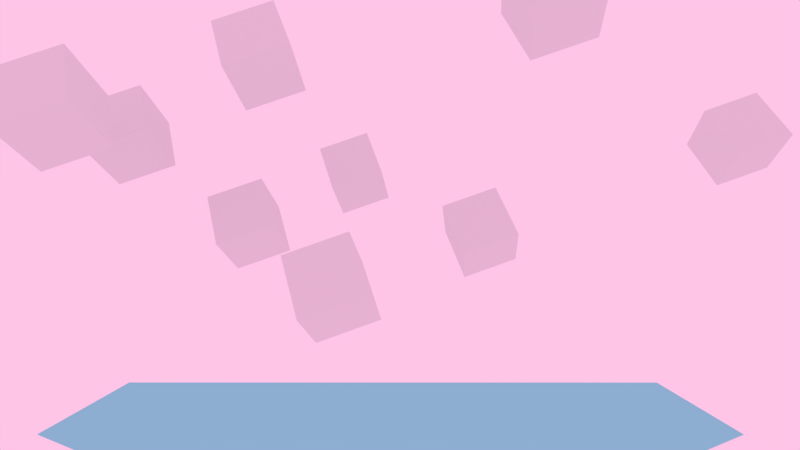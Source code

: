 # Source: Bad_reality.blend  (saved by Blender 2.79.7; exported with 4.5.12 LTS)
import bpy
from mathutils import Matrix  # noqa: F401  (used for matrix-valued properties, if any)

bpy.ops.wm.read_factory_settings(use_empty=True)
scene = bpy.context.scene
scene.name = 'Scene'

# ---- collections
col_collection_1 = bpy.data.collections.new('Collection 1'); scene.collection.children.link(col_collection_1)

# ---- materials (node trees are filled in below, after node groups)
mat_a = bpy.data.materials.new('a')
mat_a.alpha_threshold = 0.0
mat_a.use_transparent_shadow = False
mat_a.diffuse_color = (0.2686, 0.7546, 0.8, 1.0)
mat_a.roughness = 0.5
mat_rock = bpy.data.materials.new('Rock')
mat_rock.alpha_threshold = 0.0
mat_rock.use_transparent_shadow = False
mat_rock.roughness = 0.5

# ---- material node trees

# ---- world
world_world = bpy.data.worlds.new('World'); scene.world = world_world
world_world.color = (1.0, 0.5552, 0.8003)
world_world.use_sun_shadow = False
world_world.sun_shadow_jitter_overblur = 0.0

# ---- cameras
cam_camera = bpy.data.cameras.new('Camera')
cam_camera.clip_end = 100.0
cam_camera.lens = 22.85
cam_camera.sensor_width = 32.0
cam_camera.sensor_height = 18.0
cam_camera.ortho_scale = 7.314
cam_camera.lens_unit = 'FOV'
cam_camera.dof.focus_distance = 0.0
cam_camera.dof.aperture_fstop = 128.0

# ---- meshes
me_plane = bpy.data.meshes.new('Plane')
me_plane.from_pydata([(-2.837, -0.7799, -2.097), (2.837, -0.7799, -2.097), (-2.837, 0.7799, -2.097), (2.837, 0.7799, -2.097), (0.0, 0.0, -3.765)], [], [(0, 2, 3, 1), (2, 0, 4), (3, 2, 4), (0, 1, 4), (1, 3, 4)])
_uv = me_plane.uv_layers.new(name='UVMap')
_uv.uv.foreach_set('vector', [0.0, 0.3625, 0.0, 0.6375, 1.0, 0.6375, 1.0, 0.3625, 0.0, 0.6375, 0.0, 0.3625, 0.5, 0.5, 1.0, 0.5784, 0.0, 0.5784, 0.5, 0.2843, 0.0, 0.5784, 1.0, 0.5784, 0.5, 0.2843, 1.0, 0.3625, 1.0, 0.6375, 0.5, 0.5])
me_plane.materials.append(mat_a)
me_plane.use_remesh_preserve_volume = False
me_plane.use_remesh_preserve_attributes = False
me_plane.use_mirror_vertex_groups = False
me_plane.update()
me_cube_001 = bpy.data.meshes.new('Cube.001')
me_cube_001.from_pydata([(-1.0, -1.0, -1.0), (-1.0, -1.0, 1.0), (-1.0, 1.0, -1.0), (-1.0, 1.0, 1.0), (1.0, -1.0, -1.0), (1.0, -1.0, 1.0), (1.0, 1.0, -1.0), (1.0, 1.0, 1.0), (-3.556, 1.957, 2.013), (-3.556, 1.957, 4.013), (-3.556, 3.957, 2.013), (-3.556, 3.957, 4.013), (-1.556, 1.957, 2.013), (-1.556, 1.957, 4.013), (-1.556, 3.957, 2.013), (-1.556, 3.957, 4.013), (-3.774, -0.0534, 5.729), (-3.774, -0.0534, 7.729), (-3.774, 1.947, 5.729), (-3.774, 1.947, 7.729), (-1.774, -0.0534, 5.729), (-1.774, -0.0534, 7.729), (-1.774, 1.947, 5.729), (-1.774, 1.947, 7.729), (1.495, -5.698, 1.532), (1.495, -5.698, 3.532), (1.495, -3.698, 1.532), (1.495, -3.698, 3.532), (3.495, -5.698, 1.532), (3.495, -5.698, 3.532), (3.495, -3.698, 1.532), (3.495, -3.698, 3.532), (1.582, 1.625, 3.745), (1.582, 1.625, 5.745), (1.582, 3.625, 3.745), (1.582, 3.625, 5.745), (3.582, 1.625, 3.745), (3.582, 1.625, 5.745), (3.582, 3.625, 3.745), (3.582, 3.625, 5.745), (9.644, -1.682, 5.504), (9.644, -1.682, 7.504), (9.644, 0.3183, 5.504), (9.644, 0.3183, 7.504), (11.64, -1.682, 5.504), (11.64, -1.682, 7.504), (11.64, 0.3183, 5.504), (11.64, 0.3183, 7.504), (16.54, -3.958, -1.724), (16.54, -3.958, 0.2756), (16.54, -1.958, -1.724), (16.54, -1.958, 0.2756), (18.54, -3.958, -1.724), (18.54, -3.958, 0.2756), (18.54, -1.958, -1.724), (18.54, -1.958, 0.2756), (6.712, -3.831, -2.17), (6.712, -3.831, -0.1696), (6.712, -1.831, -2.17), (6.712, -1.831, -0.1696), (8.712, -3.831, -2.17), (8.712, -3.831, -0.1696), (8.712, -1.831, -2.17), (8.712, -1.831, -0.1696), (3.182, 0.9676, -2.945), (3.182, 0.9676, -0.9445), (3.182, 2.968, -2.945), (3.182, 2.968, -0.9445), (5.182, 0.9676, -2.945), (5.182, 0.9676, -0.9445), (5.182, 2.968, -2.945), (5.182, 2.968, -0.9445)], [], [(0, 1, 3, 2), (2, 3, 7, 6), (6, 7, 5, 4), (4, 5, 1, 0), (2, 6, 4, 0), (7, 3, 1, 5), (8, 9, 11, 10), (10, 11, 15, 14), (14, 15, 13, 12), (12, 13, 9, 8), (10, 14, 12, 8), (15, 11, 9, 13), (16, 17, 19, 18), (18, 19, 23, 22), (22, 23, 21, 20), (20, 21, 17, 16), (18, 22, 20, 16), (23, 19, 17, 21), (24, 25, 27, 26), (26, 27, 31, 30), (30, 31, 29, 28), (28, 29, 25, 24), (26, 30, 28, 24), (31, 27, 25, 29), (32, 33, 35, 34), (34, 35, 39, 38), (38, 39, 37, 36), (36, 37, 33, 32), (34, 38, 36, 32), (39, 35, 33, 37), (40, 41, 43, 42), (42, 43, 47, 46), (46, 47, 45, 44), (44, 45, 41, 40), (42, 46, 44, 40), (47, 43, 41, 45), (48, 49, 51, 50), (50, 51, 55, 54), (54, 55, 53, 52), (52, 53, 49, 48), (50, 54, 52, 48), (55, 51, 49, 53), (56, 57, 59, 58), (58, 59, 63, 62), (62, 63, 61, 60), (60, 61, 57, 56), (58, 62, 60, 56), (63, 59, 57, 61), (64, 65, 67, 66), (66, 67, 71, 70), (70, 71, 69, 68), (68, 69, 65, 64), (66, 70, 68, 64), (71, 67, 65, 69)])
_uv = me_cube_001.uv_layers.new(name='UVMap')
_uv.uv.foreach_set('vector', [0.0, 0.0, 0.0, 1.0, 1.0, 1.0, 1.0, 0.0, 0.0, 0.0, 0.0, 1.0, 1.0, 1.0, 1.0, 0.0, 1.0, 0.0, 1.0, 1.0, 0.0, 1.0, 0.0, 0.0, 1.0, 0.0, 1.0, 1.0, 0.0, 1.0, 0.0, 0.0, 0.0, 1.0, 1.0, 1.0, 1.0, 0.0, 0.0, 0.0, 1.0, 1.0, 0.0, 1.0, 0.0, 0.0, 1.0, 0.0, 0.0, 0.0, 0.0, 1.0, 1.0, 1.0, 1.0, 0.0, 0.0, 0.0, 0.0, 1.0, 1.0, 1.0, 1.0, 0.0, 1.0, 0.0, 1.0, 1.0, 0.0, 1.0, 0.0, 0.0, 1.0, 0.0, 1.0, 1.0, 0.0, 1.0, 0.0, 0.0, 0.0, 1.0, 1.0, 1.0, 1.0, 0.0, 0.0, 0.0, 1.0, 1.0, 0.0, 1.0, 0.0, 0.0, 1.0, 0.0, 0.0, 0.0, 0.0, 1.0, 1.0, 1.0, 1.0, 0.0, 0.0, 0.0, 0.0, 1.0, 1.0, 1.0, 1.0, 0.0, 1.0, 0.0, 1.0, 1.0, 0.0, 1.0, 0.0, 0.0, 1.0, 0.0, 1.0, 1.0, 0.0, 1.0, 0.0, 0.0, 0.0, 1.0, 1.0, 1.0, 1.0, 0.0, 0.0, 0.0, 1.0, 1.0, 0.0, 1.0, 0.0, 0.0, 1.0, 0.0, 0.0, 0.0, 0.0, 1.0, 1.0, 1.0, 1.0, 0.0, 0.0, 0.0, 0.0, 1.0, 1.0, 1.0, 1.0, 0.0, 1.0, 0.0, 1.0, 1.0, 0.0, 1.0, 0.0, 0.0, 1.0, 0.0, 1.0, 1.0, 0.0, 1.0, 0.0, 0.0, 0.0, 1.0, 1.0, 1.0, 1.0, 0.0, 0.0, 0.0, 1.0, 1.0, 0.0, 1.0, 0.0, 0.0, 1.0, 0.0, 0.0, 0.0, 0.0, 1.0, 1.0, 1.0, 1.0, 0.0, 0.0, 0.0, 0.0, 1.0, 1.0, 1.0, 1.0, 0.0, 1.0, 0.0, 1.0, 1.0, 0.0, 1.0, 0.0, 0.0, 1.0, 0.0, 1.0, 1.0, 0.0, 1.0, 0.0, 0.0, 0.0, 1.0, 1.0, 1.0, 1.0, 0.0, 0.0, 0.0, 1.0, 1.0, 0.0, 1.0, 0.0, 0.0, 1.0, 0.0, 0.0, 0.0, 0.0, 1.0, 1.0, 1.0, 1.0, 0.0, 0.0, 0.0, 0.0, 1.0, 1.0, 1.0, 1.0, 0.0, 1.0, 0.0, 1.0, 1.0, 0.0, 1.0, 0.0, 0.0, 1.0, 0.0, 1.0, 1.0, 0.0, 1.0, 0.0, 0.0, 0.0, 1.0, 1.0, 1.0, 1.0, 0.0, 0.0, 0.0, 1.0, 1.0, 0.0, 1.0, 0.0, 0.0, 1.0, 0.0, 0.0, 0.0, 0.0, 1.0, 1.0, 1.0, 1.0, 0.0, 0.0, 0.0, 0.0, 1.0, 1.0, 1.0, 1.0, 0.0, 1.0, 0.0, 1.0, 1.0, 0.0, 1.0, 0.0, 0.0, 1.0, 0.0, 1.0, 1.0, 0.0, 1.0, 0.0, 0.0, 0.0, 1.0, 1.0, 1.0, 1.0, 0.0, 0.0, 0.0, 1.0, 1.0, 0.0, 1.0, 0.0, 0.0, 1.0, 0.0, 0.0, 0.0, 0.0, 1.0, 1.0, 1.0, 1.0, 0.0, 0.0, 0.0, 0.0, 1.0, 1.0, 1.0, 1.0, 0.0, 1.0, 0.0, 1.0, 1.0, 0.0, 1.0, 0.0, 0.0, 1.0, 0.0, 1.0, 1.0, 0.0, 1.0, 0.0, 0.0, 0.0, 1.0, 1.0, 1.0, 1.0, 0.0, 0.0, 0.0, 1.0, 1.0, 0.0, 1.0, 0.0, 0.0, 1.0, 0.0, 0.0, 0.0, 0.0, 1.0, 1.0, 1.0, 1.0, 0.0, 0.0, 0.0, 0.0, 1.0, 1.0, 1.0, 1.0, 0.0, 1.0, 0.0, 1.0, 1.0, 0.0, 1.0, 0.0, 0.0, 1.0, 0.0, 1.0, 1.0, 0.0, 1.0, 0.0, 0.0, 0.0, 1.0, 1.0, 1.0, 1.0, 0.0, 0.0, 0.0, 1.0, 1.0, 0.0, 1.0, 0.0, 0.0, 1.0, 0.0])
me_cube_001.materials.append(mat_rock)
me_cube_001.use_remesh_preserve_volume = False
me_cube_001.use_remesh_preserve_attributes = False
me_cube_001.use_mirror_vertex_groups = False
me_cube_001.update()

# ---- objects
ob_plane = bpy.data.objects.new('Plane', me_plane)
ob_cube = bpy.data.objects.new('Cube', me_cube_001)
ob_camera = bpy.data.objects.new('Camera', cam_camera)

# ---- transforms, parenting, visibility, modifiers, constraints
ob_plane.location = (0.0, -8.021, 5.893)
ob_plane.lineart.crease_threshold = 0.0
ob_cube.location = (-5.351, 7.179, 5.635)
ob_cube.rotation_euler = (1.057, -0.3376, 6.329)
ob_cube.lineart.crease_threshold = 0.0
ob_camera.location = (0.0797, -13.4, 5.44)
ob_camera.rotation_euler = (1.579, -6.645e-07, 0.0005677)
ob_camera.lock_rotations_4d = False
ob_camera.empty_display_type = 'ARROWS'
ob_camera.color = (0.0, 0.0, 0.0, 0.0)
ob_camera.display_type = 'WIRE'
ob_camera.lineart.crease_threshold = 0.0

# ---- collection membership
col_collection_1.objects.link(ob_plane)
col_collection_1.objects.link(ob_cube)
col_collection_1.objects.link(ob_camera)

# ---- scene / render settings (as saved in the file)
scene.camera = ob_camera
scene.frame_start = 1; scene.frame_end = 15; scene.frame_set(5)
scene.render.engine = 'BLENDER_EEVEE_NEXT'
scene.render.resolution_percentage = 50
scene.render.dither_intensity = 0.0
scene.cycles.use_denoising = False
scene.cycles.samples = 128
scene.cycles.sampling_pattern = 'TABULATED_SOBOL'
scene.cycles.use_adaptive_sampling = False
scene.cycles.use_light_tree = False
scene.view_settings.view_transform = 'Standard'
bpy.context.view_layer.update()
